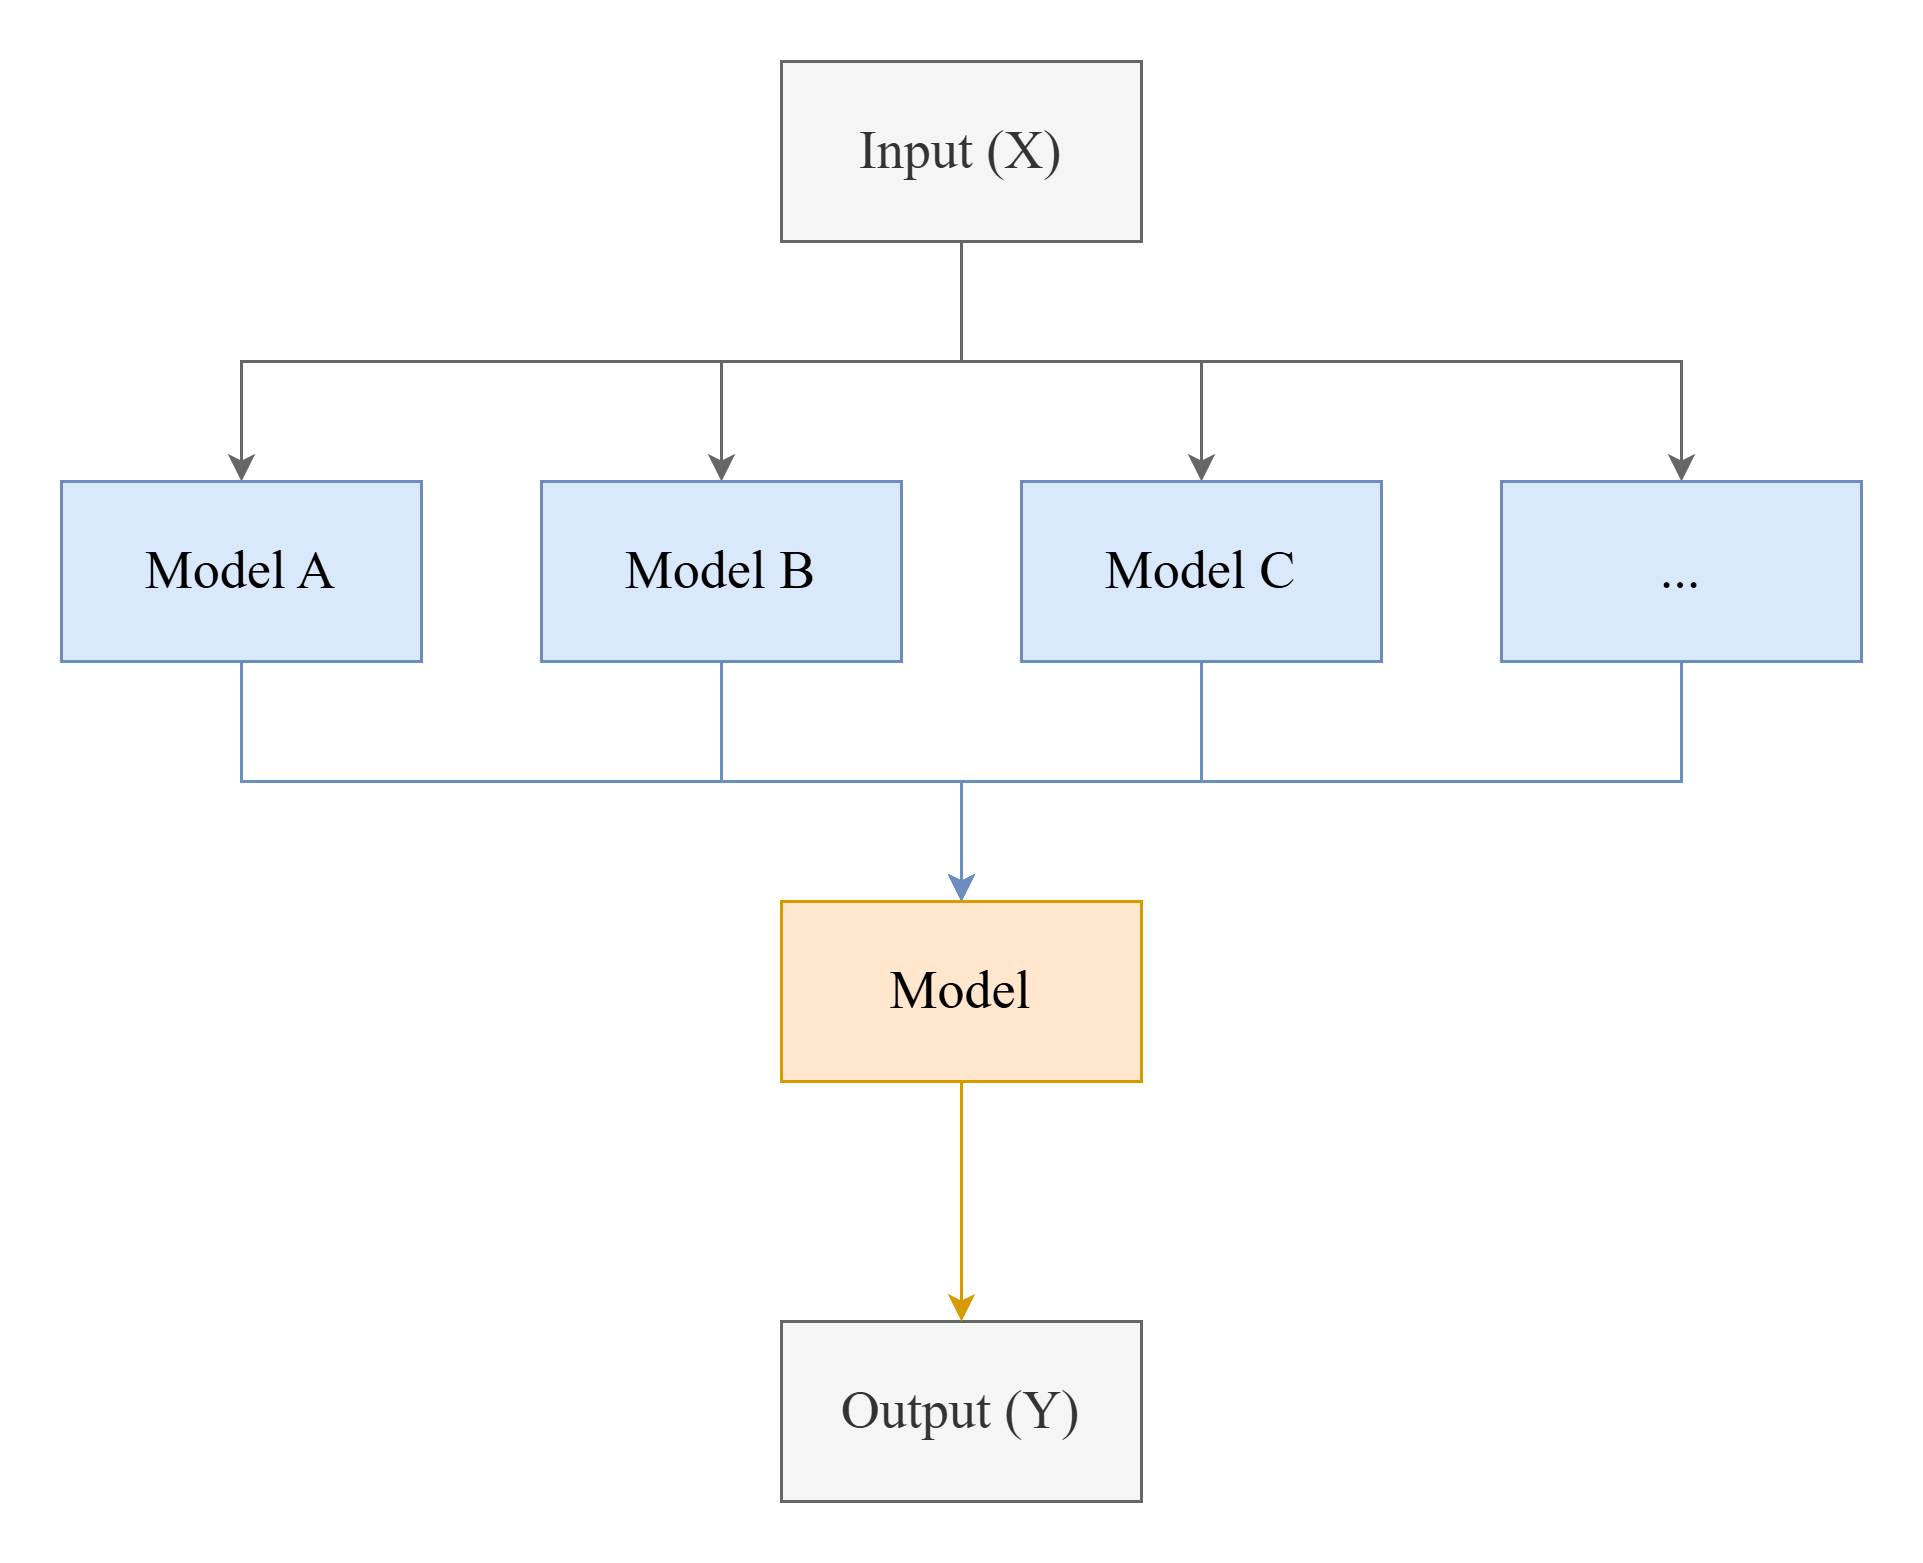

The diagram above was exported from draw.io. Its source (the exported page's mxGraphModel, read from the mxfile embedded in the PNG):
<mxGraphModel dx="1044" dy="562" grid="1" gridSize="10" guides="1" tooltips="1" connect="1" arrows="1" fold="1" page="1" pageScale="1" pageWidth="850" pageHeight="1100" math="0" shadow="0">
  <root>
    <mxCell id="0" />
    <mxCell id="1" parent="0" />
    <mxCell id="KPHsm8Ltg2Q8mPAlUwlq-12" style="rounded=0;orthogonalLoop=1;jettySize=auto;html=1;entryX=0.5;entryY=0;entryDx=0;entryDy=0;exitX=0.5;exitY=1;exitDx=0;exitDy=0;edgeStyle=orthogonalEdgeStyle;curved=0;fillColor=#f5f5f5;strokeColor=#666666;" edge="1" parent="1" source="KPHsm8Ltg2Q8mPAlUwlq-1" target="KPHsm8Ltg2Q8mPAlUwlq-3">
      <mxGeometry relative="1" as="geometry" />
    </mxCell>
    <mxCell id="KPHsm8Ltg2Q8mPAlUwlq-13" style="edgeStyle=orthogonalEdgeStyle;rounded=0;orthogonalLoop=1;jettySize=auto;html=1;entryX=0.5;entryY=0;entryDx=0;entryDy=0;curved=0;fillColor=#f5f5f5;strokeColor=#666666;" edge="1" parent="1" source="KPHsm8Ltg2Q8mPAlUwlq-1" target="KPHsm8Ltg2Q8mPAlUwlq-4">
      <mxGeometry relative="1" as="geometry" />
    </mxCell>
    <mxCell id="KPHsm8Ltg2Q8mPAlUwlq-14" style="edgeStyle=orthogonalEdgeStyle;rounded=0;orthogonalLoop=1;jettySize=auto;html=1;entryX=0.5;entryY=0;entryDx=0;entryDy=0;fillColor=#f5f5f5;strokeColor=#666666;" edge="1" parent="1" source="KPHsm8Ltg2Q8mPAlUwlq-1" target="KPHsm8Ltg2Q8mPAlUwlq-5">
      <mxGeometry relative="1" as="geometry" />
    </mxCell>
    <mxCell id="KPHsm8Ltg2Q8mPAlUwlq-15" style="edgeStyle=orthogonalEdgeStyle;rounded=0;orthogonalLoop=1;jettySize=auto;html=1;entryX=0.5;entryY=0;entryDx=0;entryDy=0;fillColor=#f5f5f5;strokeColor=#666666;" edge="1" parent="1" source="KPHsm8Ltg2Q8mPAlUwlq-1" target="KPHsm8Ltg2Q8mPAlUwlq-6">
      <mxGeometry relative="1" as="geometry">
        <Array as="points">
          <mxPoint x="420" y="140" />
          <mxPoint x="660" y="140" />
        </Array>
      </mxGeometry>
    </mxCell>
    <mxCell id="KPHsm8Ltg2Q8mPAlUwlq-1" value="&lt;font style=&quot;font-size: 18px;&quot; face=&quot;Times New Roman&quot;&gt;Input (X)&lt;/font&gt;" style="rounded=0;whiteSpace=wrap;html=1;fillColor=#f5f5f5;fontColor=#333333;strokeColor=#666666;" vertex="1" parent="1">
      <mxGeometry x="360" y="40" width="120" height="60" as="geometry" />
    </mxCell>
    <mxCell id="KPHsm8Ltg2Q8mPAlUwlq-2" value="&lt;font style=&quot;font-size: 18px;&quot; face=&quot;Times New Roman&quot;&gt;Output (Y)&lt;/font&gt;" style="rounded=0;whiteSpace=wrap;html=1;fillColor=#f5f5f5;fontColor=#333333;strokeColor=#666666;" vertex="1" parent="1">
      <mxGeometry x="360" y="460" width="120" height="60" as="geometry" />
    </mxCell>
    <mxCell id="KPHsm8Ltg2Q8mPAlUwlq-16" style="edgeStyle=orthogonalEdgeStyle;rounded=0;orthogonalLoop=1;jettySize=auto;html=1;entryX=0.5;entryY=0;entryDx=0;entryDy=0;fillColor=#dae8fc;strokeColor=#6c8ebf;" edge="1" parent="1" source="KPHsm8Ltg2Q8mPAlUwlq-3" target="KPHsm8Ltg2Q8mPAlUwlq-11">
      <mxGeometry relative="1" as="geometry">
        <mxPoint x="180" y="320" as="targetPoint" />
        <Array as="points">
          <mxPoint x="180" y="280" />
          <mxPoint x="420" y="280" />
        </Array>
      </mxGeometry>
    </mxCell>
    <mxCell id="KPHsm8Ltg2Q8mPAlUwlq-3" value="&lt;font face=&quot;Times New Roman&quot;&gt;Model A&lt;/font&gt;" style="rounded=0;whiteSpace=wrap;html=1;fontSize=18;fillColor=#dae8fc;strokeColor=#6c8ebf;" vertex="1" parent="1">
      <mxGeometry x="120" y="180" width="120" height="60" as="geometry" />
    </mxCell>
    <mxCell id="KPHsm8Ltg2Q8mPAlUwlq-17" style="edgeStyle=orthogonalEdgeStyle;rounded=0;orthogonalLoop=1;jettySize=auto;html=1;entryX=0.5;entryY=0;entryDx=0;entryDy=0;fillColor=#dae8fc;strokeColor=#6c8ebf;" edge="1" parent="1" source="KPHsm8Ltg2Q8mPAlUwlq-4" target="KPHsm8Ltg2Q8mPAlUwlq-11">
      <mxGeometry relative="1" as="geometry">
        <mxPoint x="340" y="320" as="targetPoint" />
      </mxGeometry>
    </mxCell>
    <mxCell id="KPHsm8Ltg2Q8mPAlUwlq-4" value="Model B" style="rounded=0;whiteSpace=wrap;html=1;fontFamily=Times New Roman;fontSize=18;fillColor=#dae8fc;strokeColor=#6c8ebf;" vertex="1" parent="1">
      <mxGeometry x="280" y="180" width="120" height="60" as="geometry" />
    </mxCell>
    <mxCell id="KPHsm8Ltg2Q8mPAlUwlq-18" style="edgeStyle=orthogonalEdgeStyle;rounded=0;orthogonalLoop=1;jettySize=auto;html=1;entryX=0.5;entryY=0;entryDx=0;entryDy=0;fillColor=#dae8fc;strokeColor=#6c8ebf;" edge="1" parent="1" source="KPHsm8Ltg2Q8mPAlUwlq-5" target="KPHsm8Ltg2Q8mPAlUwlq-11">
      <mxGeometry relative="1" as="geometry">
        <mxPoint x="500" y="320" as="targetPoint" />
      </mxGeometry>
    </mxCell>
    <mxCell id="KPHsm8Ltg2Q8mPAlUwlq-5" value="Model C" style="rounded=0;whiteSpace=wrap;html=1;fontFamily=Times New Roman;fontSize=18;fillColor=#dae8fc;strokeColor=#6c8ebf;" vertex="1" parent="1">
      <mxGeometry x="440" y="180" width="120" height="60" as="geometry" />
    </mxCell>
    <mxCell id="KPHsm8Ltg2Q8mPAlUwlq-19" style="edgeStyle=orthogonalEdgeStyle;rounded=0;orthogonalLoop=1;jettySize=auto;html=1;entryX=0.5;entryY=0;entryDx=0;entryDy=0;fillColor=#dae8fc;strokeColor=#6c8ebf;" edge="1" parent="1" source="KPHsm8Ltg2Q8mPAlUwlq-6" target="KPHsm8Ltg2Q8mPAlUwlq-11">
      <mxGeometry relative="1" as="geometry">
        <mxPoint x="660" y="320" as="targetPoint" />
        <Array as="points">
          <mxPoint x="660" y="280" />
          <mxPoint x="420" y="280" />
        </Array>
      </mxGeometry>
    </mxCell>
    <mxCell id="KPHsm8Ltg2Q8mPAlUwlq-6" value="&lt;font style=&quot;font-size: 18px;&quot; face=&quot;Times New Roman&quot;&gt;...&lt;/font&gt;" style="rounded=0;whiteSpace=wrap;html=1;fillColor=#dae8fc;strokeColor=#6c8ebf;" vertex="1" parent="1">
      <mxGeometry x="600" y="180" width="120" height="60" as="geometry" />
    </mxCell>
    <mxCell id="KPHsm8Ltg2Q8mPAlUwlq-24" style="edgeStyle=orthogonalEdgeStyle;rounded=0;orthogonalLoop=1;jettySize=auto;html=1;entryX=0.5;entryY=0;entryDx=0;entryDy=0;fillColor=#ffe6cc;strokeColor=#d79b00;" edge="1" parent="1" source="KPHsm8Ltg2Q8mPAlUwlq-11" target="KPHsm8Ltg2Q8mPAlUwlq-2">
      <mxGeometry relative="1" as="geometry" />
    </mxCell>
    <mxCell id="KPHsm8Ltg2Q8mPAlUwlq-11" value="&lt;font style=&quot;font-size: 18px;&quot; face=&quot;Times New Roman&quot;&gt;Model&lt;/font&gt;" style="rounded=0;whiteSpace=wrap;html=1;fillColor=#ffe6cc;strokeColor=#d79b00;" vertex="1" parent="1">
      <mxGeometry x="360" y="320" width="120" height="60" as="geometry" />
    </mxCell>
  </root>
</mxGraphModel>